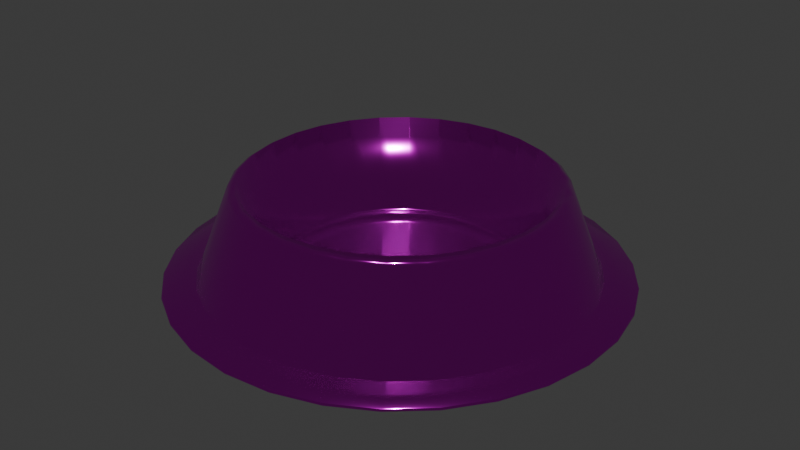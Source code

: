 # Source: dog_bowl.blend  (saved by Blender 4.5.88; exported with 4.5.12 LTS)
import bpy
from mathutils import Matrix  # noqa: F401  (used for matrix-valued properties, if any)

bpy.ops.wm.read_factory_settings(use_empty=True)
scene = bpy.context.scene
scene.name = 'Scene'

# ---- collections
col_collection = bpy.data.collections.new('Collection'); scene.collection.children.link(col_collection)

# ---- images (referenced by path relative to the original .blend; pixels are not part of the script)
import os
ASSET_DIR = os.environ.get("B2B_ASSET_DIR", "")  # directory of the original .blend (textures are referenced by path, not embedded)
HERE = os.path.dirname(os.path.abspath(__file__))  # packed textures are extracted next to this script under _unpacked/

def load_image(name, relpath, width, height, colorspace="sRGB"):
    """Load a texture the original file referenced (path relative to the .blend, or extracted next to this script)."""
    p = next((c for c in (os.path.join(HERE, relpath), os.path.join(ASSET_DIR, relpath)) if relpath and os.path.exists(c)), "")
    if p:
        img = bpy.data.images.load(p, check_existing=True)
        img.name = name
    else:  # same state as the original file: an image datablock whose file is absent (Cycles renders it pink)
        img = bpy.data.images.new(name, width, height)
        img.source = "FILE"
        img.filepath = "//" + (relpath or name)
    img.colorspace_settings.name = colorspace
    return img
img_metal_jpg_001 = load_image('metal.jpg.001', 'metal.jpg', 1024, 1024, 'sRGB')

# ---- materials (node trees are filled in below, after node groups)
mat_bowl_side = bpy.data.materials.new('bowl_side')
mat_bowl_side.diffuse_color = (1.0, 1.0, 1.0, 1.0)
mat_bowl_side.roughness = 0.5528
mat_bowl_side.specular_intensity = 1.0
mat_bowl_side.metallic = 1.0

# ---- material node trees
mat_bowl_side.use_nodes = True; mat_bowl_side.node_tree.nodes.clear()
_N = mat_bowl_side.node_tree.nodes; _L = mat_bowl_side.node_tree.links
n0 = _N.new('ShaderNodeBsdfPrincipled'); n0.name = 'Principled BSDF'; n0.location = (-146, 258)
n0.inputs[1].default_value = 1.0
n0.inputs[2].default_value = 0.07135
n0.inputs[3].default_value = 1.0
n0.inputs[13].default_value = 1.0
n0.inputs[27].default_value = (0.0, 0.0, 0.0, 1.0)
n0.inputs[28].default_value = 1.0
n1 = _N.new('ShaderNodeOutputMaterial'); n1.name = 'Material Output'; n1.location = (254, 258)
n2 = _N.new('ShaderNodeNormalMap'); n2.name = 'Normal Map'; n2.location = (-361, -69)
n2.label = 'Normal/Map'
n3 = _N.new('ShaderNodeTexImage'); n3.name = 'Image Texture'; n3.location = (-436, 238)
n3.image = img_metal_jpg_001
_L.new(n0.outputs[0], n1.inputs[0])
_L.new(n2.outputs[0], n0.inputs[5])
_L.new(n3.outputs[0], n0.inputs[0])
n1.is_active_output = True

# ---- world
world_world = bpy.data.worlds.new('World'); scene.world = world_world
world_world.use_nodes = True; world_world.node_tree.nodes.clear()
_N = world_world.node_tree.nodes; _L = world_world.node_tree.links
n0 = _N.new('ShaderNodeOutputWorld'); n0.name = 'World Output'; n0.location = (200, 100)
n1 = _N.new('ShaderNodeBackground'); n1.name = 'Background'; n1.location = (-200, 100)
n1.inputs[0].default_value = (0.05088, 0.05088, 0.05088, 1.0)
_L.new(n1.outputs[0], n0.inputs[0])
n0.is_active_output = True
world_world.color = (0.05088, 0.05088, 0.05088)
world_world.sun_shadow_jitter_overblur = 0.0

# ---- lights
light_sun = bpy.data.lights.new('Sun', 'SUN')
light_sun.energy = 1.0
light_sun_001 = bpy.data.lights.new('Sun.001', 'SUN')
light_sun_001.energy = 1.0
light_sun_002 = bpy.data.lights.new('Sun.002', 'SUN')
light_sun_002.energy = 1.0
light_sun_003 = bpy.data.lights.new('Sun.003', 'SUN')
light_sun_003.energy = 1.0

# ---- meshes
me_mesh = bpy.data.meshes.new('Mesh')
me_mesh.from_pydata([(31.27, 3.286, 5.239), (29.9, 9.715, 5.239), (27.23, 15.72, 5.239), (23.36, 21.04, 5.239), (18.48, 25.43, 5.239), (12.79, 28.72, 5.239), (6.536, 30.75, 5.239), (-2.377e-05, 31.44, 5.239), (-6.536, 30.75, 5.239), (-12.79, 28.72, 5.239), (-18.48, 25.43, 5.239), (-23.36, 21.04, 5.239), (-27.23, 15.72, 5.239), (-29.9, 9.715, 5.239), (-31.26, 3.286, 5.239), (-31.26, -3.286, 5.239), (-29.9, -9.715, 5.239), (-27.23, -15.72, 5.239), (-23.36, -21.04, 5.239), (-18.48, -25.43, 5.239), (-12.79, -28.72, 5.239), (-6.536, -30.75, 5.239), (5.333e-05, -31.44, 5.239), (6.536, -30.75, 5.239), (12.79, -28.72, 5.239), (18.48, -25.43, 5.239), (23.36, -21.04, 5.239), (27.23, -15.72, 5.239), (29.9, -9.715, 5.239), (31.27, -3.286, 5.239), (77.4, -8.135, 7.157), (77.4, 8.135, 7.157), (69.37, 7.291, 7.157), (69.37, -7.291, 7.157), (74.02, 24.05, 7.157), (66.33, 21.55, 7.157), (67.4, 38.91, 7.157), (60.4, 34.87, 7.157), (57.83, 52.07, 7.157), (51.83, 46.67, 7.157), (45.74, 62.96, 7.157), (41.0, 56.43, 7.157), (31.65, 71.1, 7.157), (28.37, 63.72, 7.157), (16.18, 76.12, 7.157), (14.5, 68.22, 7.157), (-0.0001675, 77.82, 7.157), (-0.0001449, 69.75, 7.157), (-16.18, 76.12, 7.157), (-14.5, 68.22, 7.157), (-31.65, 71.1, 7.157), (-28.37, 63.72, 7.157), (-45.74, 62.96, 7.157), (-41.0, 56.43, 7.157), (-57.83, 52.07, 7.157), (-51.83, 46.67, 7.157), (-67.4, 38.91, 7.157), (-60.4, 34.87, 7.157), (-74.02, 24.05, 7.157), (-66.33, 21.55, 7.157), (-77.4, 8.135, 7.157), (-69.37, 7.291, 7.157), (-77.4, -8.135, 7.157), (-69.37, -7.291, 7.157), (-74.02, -24.05, 7.157), (-66.33, -21.55, 7.157), (-67.4, -38.91, 7.157), (-60.4, -34.87, 7.157), (-57.83, -52.07, 7.157), (-51.83, -46.67, 7.157), (-45.74, -62.96, 7.157), (-41.0, -56.43, 7.157), (-31.65, -71.1, 7.157), (-28.37, -63.72, 7.157), (-16.18, -76.12, 7.157), (-14.5, -68.22, 7.157), (5.085e-05, -77.82, 7.157), (5.085e-05, -69.75, 7.157), (16.18, -76.12, 7.157), (14.5, -68.22, 7.157), (31.65, -71.1, 7.157), (28.37, -63.72, 7.157), (45.74, -62.96, 7.157), (41.0, -56.43, 7.157), (57.83, -52.07, 7.157), (51.83, -46.67, 7.157), (67.4, -38.91, 7.157), (60.4, -34.87, 7.157), (74.02, -24.05, 7.157), (66.33, -21.55, 7.157), (65.93, 6.929, 4.255), (65.93, -6.929, 4.255), (63.04, 20.48, 4.255), (57.41, 33.14, 4.255), (49.26, 44.36, 4.255), (38.96, 53.63, 4.255), (26.96, 60.56, 4.255), (13.78, 64.84, 4.255), (-0.000137, 66.29, 4.255), (-13.78, 64.84, 4.255), (-26.96, 60.56, 4.255), (-38.96, 53.63, 4.255), (-49.26, 44.36, 4.255), (-57.41, 33.14, 4.255), (-63.04, 20.48, 4.255), (-65.93, 6.929, 4.255), (-65.93, -6.929, 4.255), (-63.04, -20.48, 4.255), (-57.41, -33.14, 4.255), (-49.26, -44.36, 4.255), (-38.96, -53.63, 4.255), (-26.96, -60.56, 4.255), (-13.78, -64.84, 4.255), (4.869e-05, -66.29, 4.255), (13.78, -64.84, 4.255), (26.96, -60.56, 4.255), (38.96, -53.63, 4.255), (49.26, -44.36, 4.255), (57.41, -33.14, 4.255), (63.04, -20.48, 4.255), (54.71, -5.75, -25.0), (54.71, 5.75, -25.0), (51.84, 5.448, -26.9), (51.84, -5.448, -26.9), (52.32, 17.0, -25.0), (49.57, 16.11, -26.9), (47.64, 27.5, -25.0), (45.14, 26.06, -26.9), (40.88, 36.81, -25.0), (38.73, 34.88, -26.9), (32.33, 44.5, -25.0), (30.64, 42.17, -26.9), (22.37, 50.25, -25.0), (21.2, 47.61, -26.9), (11.44, 53.81, -25.0), (10.84, 50.98, -26.9), (-0.0001064, 55.01, -25.0), (-9.683e-05, 52.12, -26.9), (-11.44, 53.81, -25.0), (-10.84, 50.98, -26.9), (-22.37, 50.25, -25.0), (-21.2, 47.61, -26.9), (-32.33, 44.5, -25.0), (-30.64, 42.17, -26.9), (-40.88, 36.81, -25.0), (-38.73, 34.88, -26.9), (-47.64, 27.5, -25.0), (-45.14, 26.06, -26.9), (-52.32, 17.0, -25.0), (-49.57, 16.11, -26.9), (-54.71, 5.75, -25.0), (-51.84, 5.448, -26.9), (-54.71, -5.75, -25.0), (-51.84, -5.448, -26.9), (-52.32, -17.0, -25.0), (-49.57, -16.11, -26.9), (-47.64, -27.5, -25.0), (-45.14, -26.06, -26.9), (-40.88, -36.81, -25.0), (-38.73, -34.88, -26.9), (-32.33, -44.5, -25.0), (-30.64, -42.17, -26.9), (-22.37, -50.25, -25.0), (-21.2, -47.61, -26.9), (-11.44, -53.81, -25.0), (-10.84, -50.98, -26.9), (4.551e-05, -55.01, -25.0), (4.549e-05, -52.12, -26.9), (11.44, -53.81, -25.0), (10.84, -50.98, -26.9), (22.37, -50.25, -25.0), (21.2, -47.61, -26.9), (32.33, -44.5, -25.0), (30.64, -42.17, -26.9), (40.88, -36.81, -25.0), (38.73, -34.88, -26.9), (47.64, -27.5, -25.0), (45.14, -26.06, -26.9), (52.32, -17.0, -25.0), (49.57, -16.11, -26.9), (45.21, 4.752, 5.607), (45.21, -4.752, 5.607), (43.23, 14.05, 5.607), (39.37, 22.73, 5.607), (33.78, 30.42, 5.607), (26.72, 36.78, 5.607), (18.49, 41.53, 5.607), (9.451, 44.47, 5.607), (-6.541e-05, 45.46, 5.607), (-9.451, 44.47, 5.607), (-18.49, 41.53, 5.607), (-26.72, 36.78, 5.607), (-33.78, 30.42, 5.607), (-39.37, 22.73, 5.607), (-43.23, 14.05, 5.607), (-45.21, 4.752, 5.607), (-45.21, -4.752, 5.607), (-43.23, -14.05, 5.607), (-39.37, -22.73, 5.607), (-33.78, -30.42, 5.607), (-26.72, -36.78, 5.607), (-18.49, -41.53, 5.607), (-9.451, -44.47, 5.607), (5.248e-05, -45.46, 5.607), (9.451, -44.47, 5.607), (18.49, -41.53, 5.607), (26.72, -36.78, 5.607), (33.78, -30.42, 5.607), (39.37, -22.73, 5.607), (43.23, -14.05, 5.607), (44.21, -4.647, 6.57), (44.21, 4.647, 6.57), (40.59, 4.267, 6.57), (40.59, -4.266, 6.57), (42.28, 13.74, 6.57), (38.82, 12.61, 6.57), (38.5, 22.23, 6.57), (35.35, 20.41, 6.57), (33.04, 29.75, 6.57), (30.33, 27.31, 6.57), (26.13, 35.97, 6.57), (23.99, 33.02, 6.57), (18.08, 40.61, 6.57), (16.6, 37.29, 6.57), (9.243, 43.49, 6.57), (8.486, 39.92, 6.57), (-6.227e-05, 44.46, 6.57), (-4.905e-05, 40.82, 6.57), (-9.243, 43.49, 6.57), (-8.486, 39.92, 6.57), (-18.08, 40.61, 6.57), (-16.6, 37.29, 6.57), (-26.13, 35.97, 6.57), (-23.99, 33.02, 6.57), (-33.04, 29.75, 6.57), (-30.33, 27.31, 6.57), (-38.5, 22.23, 6.57), (-35.35, 20.41, 6.57), (-42.28, 13.74, 6.57), (-38.82, 12.61, 6.57), (-44.21, 4.647, 6.57), (-40.59, 4.266, 6.57), (-44.21, -4.647, 6.57), (-40.59, -4.267, 6.57), (-42.28, -13.74, 6.57), (-38.82, -12.61, 6.57), (-38.5, -22.23, 6.57), (-35.35, -20.41, 6.57), (-33.04, -29.75, 6.57), (-30.33, -27.31, 6.57), (-26.13, -35.97, 6.57), (-23.99, -33.02, 6.57), (-18.08, -40.61, 6.57), (-16.6, -37.29, 6.57), (-9.243, -43.49, 6.57), (-8.486, -39.92, 6.57), (5.248e-05, -44.46, 6.57), (5.326e-05, -40.82, 6.57), (9.243, -43.49, 6.57), (8.486, -39.92, 6.57), (18.08, -40.61, 6.57), (16.6, -37.29, 6.57), (26.13, -35.97, 6.57), (23.99, -33.02, 6.57), (33.04, -29.75, 6.57), (30.33, -27.31, 6.57), (38.5, -22.23, 6.57), (35.35, -20.41, 6.57), (42.28, -13.74, 6.57), (38.82, -12.61, 6.57), (39.6, -4.162, 5.607), (39.6, 4.162, 5.607), (37.87, 12.3, 5.607), (34.48, 19.91, 5.607), (29.59, 26.64, 5.607), (23.4, 32.21, 5.607), (16.19, 36.37, 5.607), (8.278, 38.94, 5.607), (-4.64e-05, 39.82, 5.607), (-8.278, 38.94, 5.607), (-16.19, 36.37, 5.607), (-23.4, 32.21, 5.607), (-29.59, 26.64, 5.607), (-34.48, 19.91, 5.607), (-37.87, 12.3, 5.607), (-39.6, 4.162, 5.607), (-39.6, -4.162, 5.607), (-37.87, -12.3, 5.607), (-34.48, -19.91, 5.607), (-29.59, -26.64, 5.607), (-23.4, -32.21, 5.607), (-16.19, -36.37, 5.607), (-8.278, -38.94, 5.607), (5.327e-05, -39.82, 5.607), (8.278, -38.94, 5.607), (16.19, -36.37, 5.607), (23.4, -32.21, 5.607), (29.59, -26.64, 5.607), (34.48, -19.91, 5.607), (37.87, -12.3, 5.607), (69.7, 7.326, 6.214), (77.4, 8.135, 6.159), (77.4, -8.135, 6.159), (69.7, -7.325, 6.214), (66.65, 21.66, 6.214), (74.02, 24.05, 6.159), (60.69, 35.04, 6.214), (67.4, 38.91, 6.159), (52.08, 46.89, 6.214), (57.83, 52.07, 6.159), (41.19, 56.7, 6.214), (45.74, 62.96, 6.159), (28.5, 64.02, 6.214), (31.65, 71.1, 6.159), (14.57, 68.55, 6.214), (16.18, 76.12, 6.159), (-0.0001459, 70.08, 6.214), (-0.0001675, 77.82, 6.159), (-14.57, 68.55, 6.214), (-16.18, 76.12, 6.159), (-28.5, 64.02, 6.214), (-31.65, 71.1, 6.159), (-41.19, 56.7, 6.214), (-45.74, 62.96, 6.159), (-52.08, 46.89, 6.214), (-57.83, 52.07, 6.159), (-60.69, 35.04, 6.214), (-67.4, 38.91, 6.159), (-66.65, 21.66, 6.214), (-74.02, 24.05, 6.159), (-69.7, 7.325, 6.214), (-77.4, 8.135, 6.159), (-69.7, -7.325, 6.214), (-77.4, -8.135, 6.159), (-66.65, -21.66, 6.214), (-74.02, -24.05, 6.159), (-60.69, -35.04, 6.214), (-67.4, -38.91, 6.159), (-52.08, -46.89, 6.214), (-57.83, -52.07, 6.159), (-41.19, -56.7, 6.214), (-45.74, -62.96, 6.159), (-28.5, -64.02, 6.214), (-31.65, -71.1, 6.159), (-14.57, -68.55, 6.214), (-16.18, -76.12, 6.159), (5.094e-05, -70.08, 6.214), (5.085e-05, -77.82, 6.159), (14.57, -68.55, 6.214), (16.18, -76.12, 6.159), (28.5, -64.02, 6.214), (31.65, -71.1, 6.159), (41.19, -56.7, 6.214), (45.74, -62.96, 6.159), (52.08, -46.89, 6.214), (57.83, -52.07, 6.159), (60.69, -35.04, 6.214), (67.4, -38.91, 6.159), (66.65, -21.66, 6.214), (74.02, -24.05, 6.159), (61.32, -6.445, 2.482), (61.32, 6.445, 2.482), (58.64, 19.05, 2.482), (53.4, 30.83, 2.482), (45.82, 41.26, 2.482), (36.24, 49.88, 2.482), (25.08, 56.33, 2.482), (12.82, 60.31, 2.482), (-0.0001285, 61.66, 2.482), (-12.82, 60.31, 2.482), (-25.08, 56.33, 2.482), (-36.24, 49.88, 2.482), (-45.82, 41.26, 2.482), (-53.4, 30.83, 2.482), (-58.64, 19.05, 2.482), (-61.32, 6.445, 2.482), (-61.32, -6.445, 2.482), (-58.64, -19.05, 2.482), (-53.4, -30.83, 2.482), (-45.82, -41.26, 2.482), (-36.24, -49.88, 2.482), (-25.08, -56.33, 2.482), (-12.82, -60.31, 2.482), (4.446e-05, -61.66, 2.482), (12.82, -60.31, 2.482), (25.08, -56.33, 2.482), (36.24, -49.88, 2.482), (45.82, -41.26, 2.482), (53.4, -30.83, 2.482), (58.64, -19.05, 2.482), (77.67, -8.164, 6.435), (77.67, 8.164, 6.435), (77.67, 8.164, 6.879), (77.67, -8.164, 6.879), (74.28, 24.14, 6.435), (74.28, 24.14, 6.879), (67.64, 39.05, 6.435), (67.64, 39.05, 6.879), (58.04, 52.26, 6.435), (58.04, 52.26, 6.879), (45.91, 63.19, 6.435), (45.91, 63.19, 6.879), (31.77, 71.35, 6.435), (31.77, 71.35, 6.879), (16.24, 76.4, 6.435), (16.24, 76.4, 6.879), (-0.0001683, 78.1, 6.435), (-0.0001683, 78.1, 6.879), (-16.24, 76.4, 6.435), (-16.24, 76.4, 6.879), (-31.77, 71.35, 6.435), (-31.77, 71.35, 6.879), (-45.91, 63.19, 6.435), (-45.91, 63.19, 6.879), (-58.04, 52.26, 6.435), (-58.04, 52.26, 6.879), (-67.64, 39.05, 6.435), (-67.64, 39.05, 6.879), (-74.28, 24.13, 6.435), (-74.28, 24.13, 6.879), (-77.67, 8.164, 6.435), (-77.67, 8.164, 6.879), (-77.67, -8.164, 6.435), (-77.67, -8.164, 6.879), (-74.28, -24.14, 6.435), (-74.28, -24.14, 6.879), (-67.64, -39.05, 6.435), (-67.64, -39.05, 6.879), (-58.04, -52.26, 6.435), (-58.04, -52.26, 6.879), (-45.91, -63.19, 6.435), (-45.91, -63.19, 6.879), (-31.77, -71.35, 6.435), (-31.77, -71.35, 6.879), (-16.24, -76.4, 6.435), (-16.24, -76.4, 6.879), (5.085e-05, -78.1, 6.435), (5.085e-05, -78.1, 6.879), (16.24, -76.4, 6.435), (16.24, -76.4, 6.879), (31.77, -71.35, 6.435), (31.77, -71.35, 6.879), (45.91, -63.19, 6.435), (45.91, -63.19, 6.879), (58.04, -52.26, 6.435), (58.04, -52.26, 6.879), (67.64, -39.05, 6.435), (67.64, -39.05, 6.879), (74.28, -24.14, 6.435), (74.28, -24.14, 6.879)], [], [(0, 1, 2), (2, 3, 4), (0, 2, 4), (4, 5, 6), (6, 7, 8), (4, 6, 8), (8, 9, 10), (10, 11, 12), (8, 10, 12), (4, 8, 12), (12, 13, 14), (14, 15, 16), (12, 14, 16), (16, 17, 18), (18, 19, 20), (16, 18, 20), (12, 16, 20), (20, 21, 22), (22, 23, 24), (20, 22, 24), (24, 25, 26), (26, 27, 28), (24, 26, 28), (20, 24, 28), (12, 20, 28), (4, 12, 28), (0, 4, 28), (29, 0, 28), (30, 31, 32), (32, 33, 30), (31, 34, 35), (35, 32, 31), (34, 36, 37), (37, 35, 34), (36, 38, 39), (39, 37, 36), (38, 40, 41), (41, 39, 38), (40, 42, 43), (43, 41, 40), (42, 44, 45), (45, 43, 42), (44, 46, 47), (47, 45, 44), (46, 48, 49), (49, 47, 46), (48, 50, 51), (51, 49, 48), (50, 52, 53), (53, 51, 50), (52, 54, 55), (55, 53, 52), (54, 56, 57), (57, 55, 54), (56, 58, 59), (59, 57, 56), (58, 60, 61), (61, 59, 58), (60, 62, 63), (63, 61, 60), (62, 64, 65), (65, 63, 62), (64, 66, 67), (67, 65, 64), (66, 68, 69), (69, 67, 66), (68, 70, 71), (71, 69, 68), (70, 72, 73), (73, 71, 70), (72, 74, 75), (75, 73, 72), (74, 76, 77), (77, 75, 74), (76, 78, 79), (79, 77, 76), (78, 80, 81), (81, 79, 78), (80, 82, 83), (83, 81, 80), (82, 84, 85), (85, 83, 82), (84, 86, 87), (87, 85, 84), (86, 88, 89), (89, 87, 86), (88, 30, 33), (33, 89, 88), (32, 90, 91), (91, 33, 32), (35, 92, 90), (90, 32, 35), (37, 93, 92), (92, 35, 37), (39, 94, 93), (93, 37, 39), (41, 95, 94), (94, 39, 41), (43, 96, 95), (95, 41, 43), (45, 97, 96), (96, 43, 45), (47, 98, 97), (97, 45, 47), (49, 99, 98), (98, 47, 49), (51, 100, 99), (99, 49, 51), (53, 101, 100), (100, 51, 53), (55, 102, 101), (101, 53, 55), (57, 103, 102), (102, 55, 57), (59, 104, 103), (103, 57, 59), (61, 105, 104), (104, 59, 61), (63, 106, 105), (105, 61, 63), (65, 107, 106), (106, 63, 65), (67, 108, 107), (107, 65, 67), (69, 109, 108), (108, 67, 69), (71, 110, 109), (109, 69, 71), (73, 111, 110), (110, 71, 73), (75, 112, 111), (111, 73, 75), (77, 113, 112), (112, 75, 77), (79, 114, 113), (113, 77, 79), (81, 115, 114), (114, 79, 81), (83, 116, 115), (115, 81, 83), (85, 117, 116), (116, 83, 85), (87, 118, 117), (117, 85, 87), (89, 119, 118), (118, 87, 89), (33, 91, 119), (119, 89, 33), (120, 121, 122), (122, 123, 120), (121, 124, 125), (125, 122, 121), (124, 126, 127), (127, 125, 124), (126, 128, 129), (129, 127, 126), (128, 130, 131), (131, 129, 128), (130, 132, 133), (133, 131, 130), (132, 134, 135), (135, 133, 132), (134, 136, 137), (137, 135, 134), (136, 138, 139), (139, 137, 136), (138, 140, 141), (141, 139, 138), (140, 142, 143), (143, 141, 140), (142, 144, 145), (145, 143, 142), (144, 146, 147), (147, 145, 144), (146, 148, 149), (149, 147, 146), (148, 150, 151), (151, 149, 148), (150, 152, 153), (153, 151, 150), (152, 154, 155), (155, 153, 152), (154, 156, 157), (157, 155, 154), (156, 158, 159), (159, 157, 156), (158, 160, 161), (161, 159, 158), (160, 162, 163), (163, 161, 160), (162, 164, 165), (165, 163, 162), (164, 166, 167), (167, 165, 164), (166, 168, 169), (169, 167, 166), (168, 170, 171), (171, 169, 168), (170, 172, 173), (173, 171, 170), (172, 174, 175), (175, 173, 172), (174, 176, 177), (177, 175, 174), (176, 178, 179), (179, 177, 176), (178, 120, 123), (123, 179, 178), (123, 122, 180), (180, 181, 123), (122, 125, 182), (182, 180, 122), (125, 127, 183), (183, 182, 125), (127, 129, 184), (184, 183, 127), (129, 131, 185), (185, 184, 129), (131, 133, 186), (186, 185, 131), (133, 135, 187), (187, 186, 133), (135, 137, 188), (188, 187, 135), (137, 139, 189), (189, 188, 137), (139, 141, 190), (190, 189, 139), (141, 143, 191), (191, 190, 141), (143, 145, 192), (192, 191, 143), (145, 147, 193), (193, 192, 145), (147, 149, 194), (194, 193, 147), (149, 151, 195), (195, 194, 149), (151, 153, 196), (196, 195, 151), (153, 155, 197), (197, 196, 153), (155, 157, 198), (198, 197, 155), (157, 159, 199), (199, 198, 157), (159, 161, 200), (200, 199, 159), (161, 163, 201), (201, 200, 161), (163, 165, 202), (202, 201, 163), (165, 167, 203), (203, 202, 165), (167, 169, 204), (204, 203, 167), (169, 171, 205), (205, 204, 169), (171, 173, 206), (206, 205, 171), (173, 175, 207), (207, 206, 173), (175, 177, 208), (208, 207, 175), (177, 179, 209), (209, 208, 177), (179, 123, 181), (181, 209, 179), (210, 211, 212), (212, 213, 210), (214, 215, 212), (212, 211, 214), (216, 217, 215), (215, 214, 216), (218, 219, 217), (217, 216, 218), (220, 221, 219), (219, 218, 220), (222, 223, 221), (221, 220, 222), (224, 225, 223), (223, 222, 224), (226, 227, 225), (225, 224, 226), (228, 229, 227), (227, 226, 228), (230, 231, 229), (229, 228, 230), (232, 233, 231), (231, 230, 232), (234, 235, 233), (233, 232, 234), (236, 237, 235), (235, 234, 236), (238, 239, 237), (237, 236, 238), (240, 241, 239), (239, 238, 240), (242, 243, 241), (241, 240, 242), (244, 245, 243), (243, 242, 244), (246, 247, 245), (245, 244, 246), (248, 249, 247), (247, 246, 248), (250, 251, 249), (249, 248, 250), (252, 253, 251), (251, 250, 252), (254, 255, 253), (253, 252, 254), (256, 257, 255), (255, 254, 256), (258, 259, 257), (257, 256, 258), (260, 261, 259), (259, 258, 260), (262, 263, 261), (261, 260, 262), (264, 265, 263), (263, 262, 264), (266, 267, 265), (265, 264, 266), (268, 269, 267), (267, 266, 268), (210, 213, 269), (269, 268, 210), (270, 271, 0), (0, 29, 270), (272, 1, 0), (0, 271, 272), (272, 273, 2), (2, 1, 272), (273, 274, 3), (3, 2, 273), (274, 275, 4), (4, 3, 274), (275, 276, 5), (5, 4, 275), (276, 277, 6), (6, 5, 276), (277, 278, 7), (7, 6, 277), (278, 279, 8), (8, 7, 278), (279, 280, 9), (9, 8, 279), (280, 281, 10), (10, 9, 280), (281, 282, 11), (11, 10, 281), (282, 283, 12), (12, 11, 282), (283, 284, 13), (13, 12, 283), (284, 285, 14), (14, 13, 284), (285, 286, 15), (15, 14, 285), (286, 287, 16), (16, 15, 286), (287, 288, 17), (17, 16, 287), (288, 289, 18), (18, 17, 288), (289, 290, 19), (19, 18, 289), (290, 291, 20), (20, 19, 290), (291, 292, 21), (21, 20, 291), (292, 293, 22), (22, 21, 292), (293, 294, 23), (23, 22, 293), (294, 295, 24), (24, 23, 294), (295, 296, 25), (25, 24, 295), (296, 297, 26), (26, 25, 296), (297, 298, 27), (27, 26, 297), (298, 299, 28), (28, 27, 298), (299, 270, 29), (29, 28, 299), (91, 90, 121), (121, 120, 91), (90, 92, 124), (124, 121, 90), (92, 93, 126), (126, 124, 92), (93, 94, 128), (128, 126, 93), (94, 95, 130), (130, 128, 94), (95, 96, 132), (132, 130, 95), (96, 97, 134), (134, 132, 96), (97, 98, 136), (136, 134, 97), (98, 99, 138), (138, 136, 98), (99, 100, 140), (140, 138, 99), (100, 101, 142), (142, 140, 100), (101, 102, 144), (144, 142, 101), (102, 103, 146), (146, 144, 102), (103, 104, 148), (148, 146, 103), (104, 105, 150), (150, 148, 104), (105, 106, 152), (152, 150, 105), (106, 107, 154), (154, 152, 106), (107, 108, 156), (156, 154, 107), (108, 109, 158), (158, 156, 108), (109, 110, 160), (160, 158, 109), (110, 111, 162), (162, 160, 110), (111, 112, 164), (164, 162, 111), (112, 113, 166), (166, 164, 112), (113, 114, 168), (168, 166, 113), (114, 115, 170), (170, 168, 114), (115, 116, 172), (172, 170, 115), (116, 117, 174), (174, 172, 116), (117, 118, 176), (176, 174, 117), (118, 119, 178), (178, 176, 118), (119, 91, 120), (120, 178, 119), (300, 301, 302), (302, 303, 300), (304, 305, 301), (301, 300, 304), (306, 307, 305), (305, 304, 306), (308, 309, 307), (307, 306, 308), (310, 311, 309), (309, 308, 310), (312, 313, 311), (311, 310, 312), (314, 315, 313), (313, 312, 314), (316, 317, 315), (315, 314, 316), (318, 319, 317), (317, 316, 318), (320, 321, 319), (319, 318, 320), (322, 323, 321), (321, 320, 322), (324, 325, 323), (323, 322, 324), (326, 327, 325), (325, 324, 326), (328, 329, 327), (327, 326, 328), (330, 331, 329), (329, 328, 330), (332, 333, 331), (331, 330, 332), (334, 335, 333), (333, 332, 334), (336, 337, 335), (335, 334, 336), (338, 339, 337), (337, 336, 338), (340, 341, 339), (339, 338, 340), (342, 343, 341), (341, 340, 342), (344, 345, 343), (343, 342, 344), (346, 347, 345), (345, 344, 346), (348, 349, 347), (347, 346, 348), (350, 351, 349), (349, 348, 350), (352, 353, 351), (351, 350, 352), (354, 355, 353), (353, 352, 354), (356, 357, 355), (355, 354, 356), (358, 359, 357), (357, 356, 358), (303, 302, 359), (359, 358, 303), (360, 361, 300), (300, 303, 360), (361, 362, 304), (304, 300, 361), (362, 363, 306), (306, 304, 362), (363, 364, 308), (308, 306, 363), (364, 365, 310), (310, 308, 364), (365, 366, 312), (312, 310, 365), (366, 367, 314), (314, 312, 366), (367, 368, 316), (316, 314, 367), (368, 369, 318), (318, 316, 368), (369, 370, 320), (320, 318, 369), (370, 371, 322), (322, 320, 370), (371, 372, 324), (324, 322, 371), (372, 373, 326), (326, 324, 372), (373, 374, 328), (328, 326, 373), (374, 375, 330), (330, 328, 374), (375, 376, 332), (332, 330, 375), (376, 377, 334), (334, 332, 376), (377, 378, 336), (336, 334, 377), (378, 379, 338), (338, 336, 378), (379, 380, 340), (340, 338, 379), (380, 381, 342), (342, 340, 380), (381, 382, 344), (344, 342, 381), (382, 383, 346), (346, 344, 382), (383, 384, 348), (348, 346, 383), (384, 385, 350), (350, 348, 384), (385, 386, 352), (352, 350, 385), (386, 387, 354), (354, 352, 386), (387, 388, 356), (356, 354, 387), (388, 389, 358), (358, 356, 388), (389, 360, 303), (303, 358, 389), (390, 391, 392), (392, 393, 390), (391, 394, 395), (395, 392, 391), (394, 396, 397), (397, 395, 394), (396, 398, 399), (399, 397, 396), (398, 400, 401), (401, 399, 398), (400, 402, 403), (403, 401, 400), (402, 404, 405), (405, 403, 402), (404, 406, 407), (407, 405, 404), (406, 408, 409), (409, 407, 406), (408, 410, 411), (411, 409, 408), (410, 412, 413), (413, 411, 410), (412, 414, 415), (415, 413, 412), (414, 416, 417), (417, 415, 414), (416, 418, 419), (419, 417, 416), (418, 420, 421), (421, 419, 418), (420, 422, 423), (423, 421, 420), (422, 424, 425), (425, 423, 422), (424, 426, 427), (427, 425, 424), (426, 428, 429), (429, 427, 426), (428, 430, 431), (431, 429, 428), (430, 432, 433), (433, 431, 430), (432, 434, 435), (435, 433, 432), (434, 436, 437), (437, 435, 434), (436, 438, 439), (439, 437, 436), (438, 440, 441), (441, 439, 438), (440, 442, 443), (443, 441, 440), (442, 444, 445), (445, 443, 442), (444, 446, 447), (447, 445, 444), (446, 448, 449), (449, 447, 446), (448, 390, 393), (393, 449, 448), (181, 180, 211), (211, 210, 181), (180, 182, 214), (214, 211, 180), (182, 183, 216), (216, 214, 182), (183, 184, 218), (218, 216, 183), (184, 185, 220), (220, 218, 184), (185, 186, 222), (222, 220, 185), (186, 187, 224), (224, 222, 186), (187, 188, 226), (226, 224, 187), (188, 189, 228), (228, 226, 188), (189, 190, 230), (230, 228, 189), (190, 191, 232), (232, 230, 190), (191, 192, 234), (234, 232, 191), (192, 193, 236), (236, 234, 192), (193, 194, 238), (238, 236, 193), (194, 195, 240), (240, 238, 194), (195, 196, 242), (242, 240, 195), (196, 197, 244), (244, 242, 196), (197, 198, 246), (246, 244, 197), (198, 199, 248), (248, 246, 198), (199, 200, 250), (250, 248, 199), (200, 201, 252), (252, 250, 200), (201, 202, 254), (254, 252, 201), (202, 203, 256), (256, 254, 202), (203, 204, 258), (258, 256, 203), (204, 205, 260), (260, 258, 204), (205, 206, 262), (262, 260, 205), (206, 207, 264), (264, 262, 206), (207, 208, 266), (266, 264, 207), (208, 209, 268), (268, 266, 208), (209, 181, 210), (210, 268, 209), (270, 299, 269), (269, 213, 270), (299, 298, 267), (267, 269, 299), (298, 297, 265), (265, 267, 298), (297, 296, 263), (263, 265, 297), (296, 295, 261), (261, 263, 296), (295, 294, 259), (259, 261, 295), (294, 293, 257), (257, 259, 294), (293, 292, 255), (255, 257, 293), (292, 291, 253), (253, 255, 292), (291, 290, 251), (251, 253, 291), (290, 289, 249), (249, 251, 290), (289, 288, 247), (247, 249, 289), (288, 287, 245), (245, 247, 288), (287, 286, 243), (243, 245, 287), (286, 285, 241), (241, 243, 286), (285, 284, 239), (239, 241, 285), (284, 283, 237), (237, 239, 284), (283, 282, 235), (235, 237, 283), (282, 281, 233), (233, 235, 282), (281, 280, 231), (231, 233, 281), (280, 279, 229), (229, 231, 280), (279, 278, 227), (227, 229, 279), (278, 277, 225), (225, 227, 278), (277, 276, 223), (223, 225, 277), (276, 275, 221), (221, 223, 276), (275, 274, 219), (219, 221, 275), (274, 273, 217), (217, 219, 274), (273, 272, 215), (215, 217, 273), (272, 271, 212), (212, 215, 272), (271, 270, 213), (213, 212, 271), (30, 393, 392), (392, 31, 30), (31, 392, 395), (395, 34, 31), (34, 395, 397), (397, 36, 34), (36, 397, 399), (399, 38, 36), (38, 399, 401), (401, 40, 38), (40, 401, 403), (403, 42, 40), (42, 403, 405), (405, 44, 42), (44, 405, 407), (407, 46, 44), (46, 407, 409), (409, 48, 46), (48, 409, 411), (411, 50, 48), (50, 411, 413), (413, 52, 50), (52, 413, 415), (415, 54, 52), (54, 415, 417), (417, 56, 54), (56, 417, 419), (419, 58, 56), (58, 419, 421), (421, 60, 58), (60, 421, 423), (423, 62, 60), (62, 423, 425), (425, 64, 62), (64, 425, 427), (427, 66, 64), (66, 427, 429), (429, 68, 66), (68, 429, 431), (431, 70, 68), (70, 431, 433), (433, 72, 70), (72, 433, 435), (435, 74, 72), (74, 435, 437), (437, 76, 74), (76, 437, 439), (439, 78, 76), (78, 439, 441), (441, 80, 78), (80, 441, 443), (443, 82, 80), (82, 443, 445), (445, 84, 82), (84, 445, 447), (447, 86, 84), (86, 447, 449), (449, 88, 86), (88, 449, 393), (393, 30, 88), (301, 391, 390), (390, 302, 301), (305, 394, 391), (391, 301, 305), (307, 396, 394), (394, 305, 307), (309, 398, 396), (396, 307, 309), (311, 400, 398), (398, 309, 311), (313, 402, 400), (400, 311, 313), (315, 404, 402), (402, 313, 315), (317, 406, 404), (404, 315, 317), (319, 408, 406), (406, 317, 319), (321, 410, 408), (408, 319, 321), (323, 412, 410), (410, 321, 323), (325, 414, 412), (412, 323, 325), (327, 416, 414), (414, 325, 327), (329, 418, 416), (416, 327, 329), (331, 420, 418), (418, 329, 331), (333, 422, 420), (420, 331, 333), (335, 424, 422), (422, 333, 335), (337, 426, 424), (424, 335, 337), (339, 428, 426), (426, 337, 339), (341, 430, 428), (428, 339, 341), (343, 432, 430), (430, 341, 343), (345, 434, 432), (432, 343, 345), (347, 436, 434), (434, 345, 347), (349, 438, 436), (436, 347, 349), (351, 440, 438), (438, 349, 351), (353, 442, 440), (440, 351, 353), (355, 444, 442), (442, 353, 355), (357, 446, 444), (444, 355, 357), (359, 448, 446), (446, 357, 359), (302, 390, 448), (448, 359, 302)])
me_mesh.polygons.foreach_set('use_smooth', [True] * 868)
me_mesh.materials.append(mat_bowl_side)
me_mesh.update()

# ---- objects
ob_basinsmall015 = bpy.data.objects.new('BasinSmall015', me_mesh)
ob_sun = bpy.data.objects.new('Sun', light_sun)
ob_sun_001 = bpy.data.objects.new('Sun.001', light_sun_001)
ob_sun_002 = bpy.data.objects.new('Sun.002', light_sun_002)
ob_sun_003 = bpy.data.objects.new('Sun.003', light_sun_003)

# ---- transforms, parenting, visibility, modifiers, constraints
ob_basinsmall015.location = (-0.0002043, 0.001752, 0.04681)
ob_basinsmall015.rotation_euler = (3.142, 6.283, 0.0)
ob_basinsmall015.scale = (0.009834, 0.009834, 0.009834)
ob_basinsmall015.color = (0.8, 0.8, 0.8, 1.0)
ob_sun.location = (0.0, 0.0, 2.99)
ob_sun_001.location = (1.8, 0.0, 2.99)
ob_sun_002.location = (-2.85, 0.0, 2.99)
ob_sun_003.location = (0.0, 0.0, -0.8013)

# ---- collection membership
col_collection.objects.link(ob_basinsmall015)
col_collection.objects.link(ob_sun)
col_collection.objects.link(ob_sun_001)
col_collection.objects.link(ob_sun_002)
col_collection.objects.link(ob_sun_003)

# ---- scene / render settings (as saved in the file)
scene.frame_start = 1; scene.frame_end = 250; scene.frame_set(1)
scene.render.engine = 'BLENDER_EEVEE_NEXT'
bpy.context.view_layer.update()

# ---- added for rendering (the .blend has no active camera): camera
cam_auto = bpy.data.cameras.new('AutoCamera')
cam_auto.lens = 50.0
cam_auto.sensor_width = 36.0
cam_auto.clip_end = 1000.0
ob_auto_camera = bpy.data.objects.new('AutoCamera', cam_auto)
scene.collection.objects.link(ob_auto_camera)
ob_auto_camera.location = (2.02803, -2.43213, 1.76646)
ob_auto_camera.rotation_euler = (1.09748, -7.21219e-08, 0.694738)
scene.camera = ob_auto_camera
bpy.context.view_layer.update()
